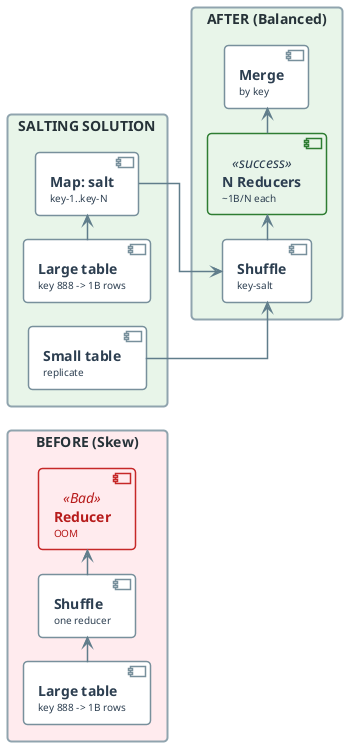

The diagram above was rendered by PlantUML. Its source (embedded in the PNG):
@startuml
'=================================================
' CANONICAL DIAGRAM TEMPLATE - DATA ENGINEERING
'=================================================

left to right direction
skinparam linetype ortho
skinparam shadowing false
skinparam roundcorner 8
skinparam handwritten false
skinparam nodesep 24
skinparam ranksep 28

'-------------------------
' FONT & GLOBAL STYLE
'-------------------------
skinparam defaultFontName "Segoe UI, Helvetica, sans-serif"
skinparam defaultFontSize 16
skinparam defaultFontColor #2C3E50

'-------------------------
' GENERIC BOX STYLE
'-------------------------
skinparam rectangle {
    BackgroundColor #F8F9FA
    BorderColor #90A4AE
    BorderThickness 2
    FontColor #263238
    FontSize 14
    FontStyle bold
    Padding 20
}

skinparam component {
    BackgroundColor #FFFFFF
    BorderColor #78909C
    BorderThickness 1.5
    FontSize 14
    Padding 12
}

skinparam database {
    BackgroundColor #ECEFF1
    BorderColor #546E7A
    BorderThickness 1.5
    FontSize 14
    FontColor #263238
}

skinparam arrow {
    Color #607D8B
    Thickness 1.5
    FontSize 11
    FontColor #546E7A
}

'-------------------------
' SEMANTIC STEREOTYPES
'-------------------------
skinparam component<<UI>> {
    BorderColor #8E24AA
    BackgroundColor #F3E5F5
    FontColor #4A148C
}

skinparam component<<Agent>> {
    BorderColor #0288D1
    BackgroundColor #E1F5FE
    FontColor #01579B
}

skinparam component<<Tool>> {
    BorderColor #2E7D32
    BackgroundColor #E8F5E9
    FontColor #1B5E20
}

skinparam component<<Config>> {
    BorderColor #F57C00
    BackgroundColor #FFF3E0
    FontColor #E65100
}

skinparam component<<Bad>> {
    BorderColor #C62828
    BackgroundColor #FFEBEE
    FontColor #B71C1C
}

skinparam component<<V1>> {
    BorderColor #F57C00
    BackgroundColor #FFF3E0
    FontColor #E65100
}

skinparam component<<V2>> {
    BorderColor #2E7D32
    BackgroundColor #E8F5E9
    FontColor #1B5E20
}

skinparam component<<up>> {
    BackgroundColor #E8F5E9
    BorderColor #2E7D32
}

skinparam component<<down>> {
    BackgroundColor #FFEBEE
    BorderColor #C62828
}

skinparam database<<up>> {
    BackgroundColor #E8F5E9
    BorderColor #2E7D32
}

skinparam database<<down>> {
    BackgroundColor #FFEBEE
    BorderColor #C62828
}

skinparam component<<success>> {
    BackgroundColor #E8F5E9
    BorderColor #2E7D32
}

skinparam component<<failure>> {
    BackgroundColor #FFEBEE
    BorderColor #C62828
}

'=================================================

' SKEW MITIGATION: SALTING FLOW (Reasoning) - Mixed layout for PPTX

rectangle "BEFORE (Skew)" #FFEBEE {
    component "**Large table**\n<size:10>key 888 -> 1B rows</size>" as LARGE1
    component "**Shuffle**\n<size:10>one reducer</size>" as SHUFFLE1
    component "**Reducer**\n<size:10>OOM</size>" as REDUCE1 <<Bad>>
    LARGE1 -right-> SHUFFLE1
    SHUFFLE1 -right-> REDUCE1
}

rectangle "SALTING SOLUTION" #E8F5E9 {
    component "**Large table**\n<size:10>key 888 -> 1B rows</size>" as LARGE2
    component "**Map: salt**\n<size:10>key-1..key-N</size>" as SALT
    component "**Small table**\n<size:10>replicate</size>" as REPL
    LARGE2 -right-> SALT
}

rectangle "AFTER (Balanced)" #E8F5E9 {
    component "**Shuffle**\n<size:10>key-salt</size>" as SHUFFLE2
    component "**N Reducers**\n<size:10>~1B/N each</size>" as REDUCE2 <<success>>
    component "**Merge**\n<size:10>by key</size>" as MERGE
    SHUFFLE2 -right-> REDUCE2
    REDUCE2 -right-> MERGE
}

SALT -down-> SHUFFLE2
REPL -down-> SHUFFLE2

@enduml